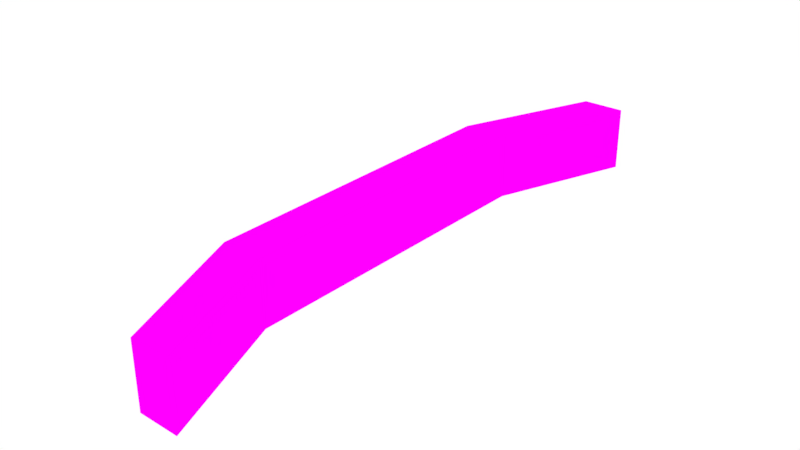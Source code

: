 # Source: Level04.blend  (saved by Blender 2.79.0; exported with 4.5.12 LTS)
import bpy
from mathutils import Matrix  # noqa: F401  (used for matrix-valued properties, if any)

bpy.ops.wm.read_factory_settings(use_empty=True)
scene = bpy.context.scene
scene.name = 'Scene'

# ---- collections
col_collection_1 = bpy.data.collections.new('Collection 1'); scene.collection.children.link(col_collection_1)

# ---- images (referenced by path relative to the original .blend; pixels are not part of the script)
import os
ASSET_DIR = os.environ.get("B2B_ASSET_DIR", "")  # directory of the original .blend (textures are referenced by path, not embedded)
HERE = os.path.dirname(os.path.abspath(__file__))  # packed textures are extracted next to this script under _unpacked/

def load_image(name, relpath, width, height, colorspace="sRGB"):
    """Load a texture the original file referenced (path relative to the .blend, or extracted next to this script)."""
    p = next((c for c in (os.path.join(HERE, relpath), os.path.join(ASSET_DIR, relpath)) if relpath and os.path.exists(c)), "")
    if p:
        img = bpy.data.images.load(p, check_existing=True)
        img.name = name
    else:  # same state as the original file: an image datablock whose file is absent (Cycles renders it pink)
        img = bpy.data.images.new(name, width, height)
        img.source = "FILE"
        img.filepath = "//" + (relpath or name)
    img.colorspace_settings.name = colorspace
    return img
img_level04_bake = load_image('Level04_Bake', 'Level04_Bake.png', 1024, 1024, 'sRGB')

# ---- materials (node trees are filled in below, after node groups)
mat_material = bpy.data.materials.new('Material')
mat_material.alpha_threshold = 0.0
mat_material.roughness = 0.5

# ---- material node trees
mat_material.use_nodes = True; mat_material.node_tree.nodes.clear()
_N = mat_material.node_tree.nodes; _L = mat_material.node_tree.links
n0 = _N.new('ShaderNodeOutputMaterial'); n0.name = 'Material Output'; n0.location = (300, 300)
n1 = _N.new('ShaderNodeBsdfDiffuse'); n1.name = 'Diffuse BSDF'; n1.location = (10, 300)
n2 = _N.new('ShaderNodeTexImage'); n2.name = 'Image Texture'; n2.location = (-180, 300)
n2.width = 140
n2.image = img_level04_bake
_L.new(n1.outputs[0], n0.inputs[0])
_L.new(n2.outputs[0], n1.inputs[0])
n0.is_active_output = True

# ---- world
world_world = bpy.data.worlds.new('World'); scene.world = world_world
world_world.color = (1.0, 1.0, 1.0)
world_world.use_sun_shadow = False
world_world.sun_shadow_jitter_overblur = 0.0
world_world.cycles.sampling_method = 'MANUAL'

# ---- meshes
me_circle_028 = bpy.data.meshes.new('Circle.028')
me_circle_028.from_pydata([(9.425, 20.55, 7.722e-08), (6.007, 12.05, 1.186e-07), (5.905, -8.176, 1.465e-07), (9.357, -16.7, 1.461e-07), (11.92, -16.75, 9.769e-08), (8.641, -8.244, 1.396e-09), (8.857, 12.04, -2.559e-08), (12.05, 20.56, 2.931e-08), (6.007, 12.05, 4.0), (9.425, 20.55, 4.0), (5.905, -8.176, 4.0), (9.357, -16.7, 4.0), (11.92, -16.75, 4.0), (8.641, -8.244, 4.0), (8.857, 12.04, 4.0), (12.05, 20.56, 4.0)], [], [(1, 2, 3, 4, 5, 6, 7, 0), (8, 9, 15, 14, 13, 12, 11, 10), (7, 6, 14, 15), (5, 4, 12, 13), (3, 2, 10, 11), (1, 0, 9, 8), (0, 7, 15, 9), (6, 5, 13, 14), (4, 3, 11, 12), (2, 1, 8, 10)])
_uv = me_circle_028.uv_layers.new(name='UVMap')
_uv.uv.foreach_set('vector', [0.1577, 0.7695, 0.1569, 0.231, 0.2421, 0.004178, 0.3049, 0.003195, 0.2239, 0.2294, 0.2275, 0.7694, 0.3049, 0.9968, 0.2407, 0.9963, 0.003784, 0.2305, 0.08678, 0.00373, 0.151, 0.003195, 0.07358, 0.2306, 0.06995, 0.7706, 0.151, 0.9968, 0.08816, 0.9958, 0.002938, 0.769, 0.3108, 0.9968, 0.3108, 0.7697, 0.4088, 0.7697, 0.4088, 0.9968, 0.3108, 0.2296, 0.3108, 0.003195, 0.4088, 0.003195, 0.4088, 0.2296, 0.5126, 0.003195, 0.5126, 0.2302, 0.4146, 0.2302, 0.4146, 0.003195, 0.5126, 0.7687, 0.5126, 0.9953, 0.4146, 0.9953, 0.4146, 0.7687, 0.5185, 0.003195, 0.5827, 0.003195, 0.5827, 0.1097, 0.5185, 0.1097, 0.3108, 0.7697, 0.3108, 0.2296, 0.4088, 0.2296, 0.4088, 0.7697, 0.5813, 0.2226, 0.5185, 0.2226, 0.5185, 0.1161, 0.5813, 0.1161, 0.5126, 0.2302, 0.5126, 0.7687, 0.4146, 0.7687, 0.4146, 0.2302])
me_circle_028.materials.append(mat_material)
me_circle_028.use_remesh_preserve_volume = False
me_circle_028.use_remesh_preserve_attributes = False
me_circle_028.use_mirror_vertex_groups = False
me_circle_028.update()

# ---- objects
ob_level_04 = bpy.data.objects.new('Level 04', me_circle_028)

# ---- transforms, parenting, visibility, modifiers, constraints
ob_level_04.location = (-9.533, -1.878, 0.1809)
ob_level_04.lineart.crease_threshold = 0.0

# ---- collection membership
col_collection_1.objects.link(ob_level_04)

# ---- scene / render settings (as saved in the file)
scene.frame_start = 1; scene.frame_end = 250; scene.frame_set(1)
scene.render.engine = 'CYCLES'
scene.render.resolution_percentage = 50
scene.render.dither_intensity = 0.0
scene.cycles.use_denoising = False
scene.cycles.samples = 128
scene.cycles.sampling_pattern = 'TABULATED_SOBOL'
scene.cycles.use_adaptive_sampling = False
scene.cycles.use_light_tree = False
scene.cycles.blur_glossy = 0.0
scene.cycles.sample_clamp_indirect = 0.0
scene.cycles.bake_type = 'ENVIRONMENT'
scene.view_settings.view_transform = 'Standard'
bpy.context.view_layer.update()

# ---- added for rendering (the .blend has no active camera): camera
cam_auto = bpy.data.cameras.new('AutoCamera')
cam_auto.lens = 50.0
cam_auto.sensor_width = 36.0
cam_auto.clip_end = 1000.0
ob_auto_camera = bpy.data.objects.new('AutoCamera', cam_auto)
scene.collection.objects.link(ob_auto_camera)
ob_auto_camera.location = (34.6274, -42.191, 30.3278)
ob_auto_camera.rotation_euler = (1.09748, -7.21219e-08, 0.694738)
scene.camera = ob_auto_camera
bpy.context.view_layer.update()
